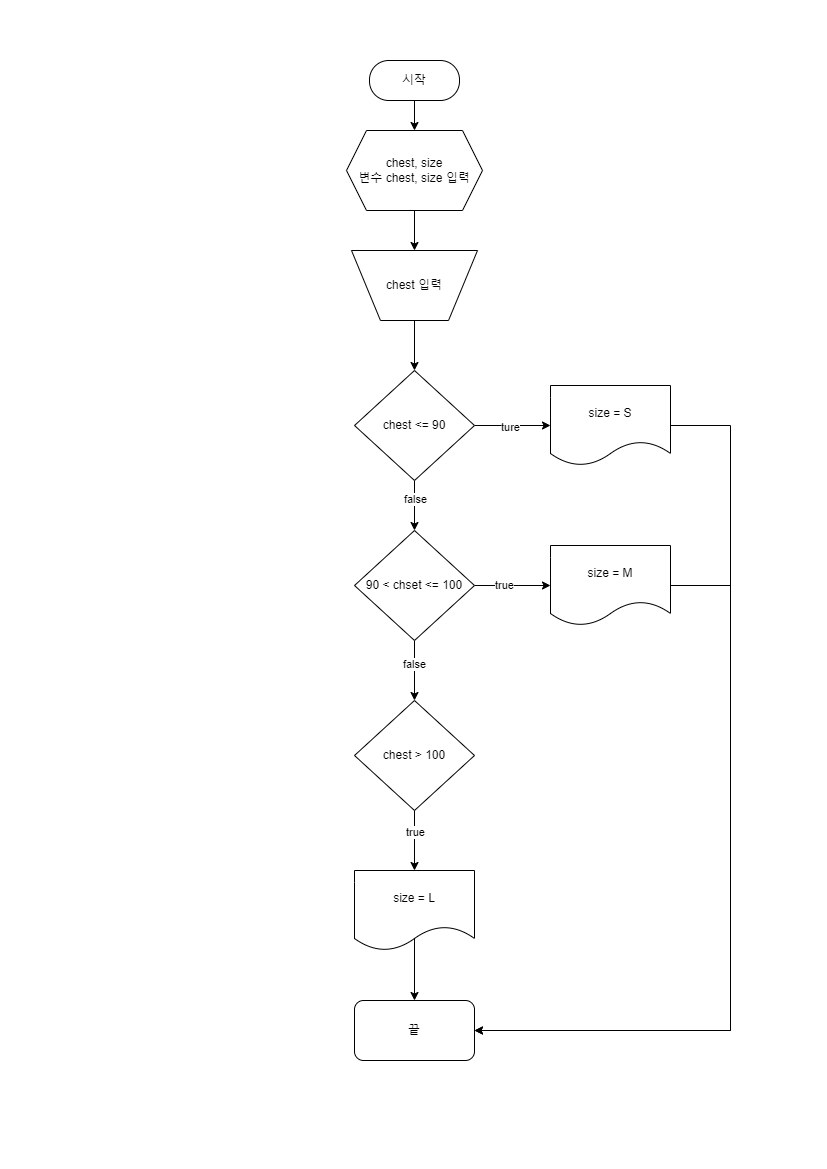

The diagram above was exported from draw.io. Its source (the exported page's mxGraphModel, read from the mxfile embedded in the PNG):
<mxGraphModel dx="1102" dy="857" grid="1" gridSize="10" guides="1" tooltips="1" connect="1" arrows="1" fold="1" page="1" pageScale="1" pageWidth="827" pageHeight="1169" math="0" shadow="0">
  <root>
    <mxCell id="0" />
    <mxCell id="1" parent="0" />
    <mxCell id="NwN-wkURookkUAzrqvL7-14" style="edgeStyle=orthogonalEdgeStyle;rounded=0;orthogonalLoop=1;jettySize=auto;html=1;exitX=0.5;exitY=1;exitDx=0;exitDy=0;entryX=0.5;entryY=0;entryDx=0;entryDy=0;" parent="1" source="NwN-wkURookkUAzrqvL7-1" target="NwN-wkURookkUAzrqvL7-2" edge="1">
      <mxGeometry relative="1" as="geometry" />
    </mxCell>
    <mxCell id="NwN-wkURookkUAzrqvL7-1" value="시작" style="rounded=1;whiteSpace=wrap;html=1;arcSize=48;" parent="1" vertex="1">
      <mxGeometry x="369" y="60" width="90" height="40" as="geometry" />
    </mxCell>
    <mxCell id="4lG7mc-rmPLBamwBYEp9-3" style="edgeStyle=orthogonalEdgeStyle;rounded=0;orthogonalLoop=1;jettySize=auto;html=1;exitX=0.5;exitY=1;exitDx=0;exitDy=0;entryX=0.5;entryY=0;entryDx=0;entryDy=0;" edge="1" parent="1" source="NwN-wkURookkUAzrqvL7-2" target="4lG7mc-rmPLBamwBYEp9-2">
      <mxGeometry relative="1" as="geometry" />
    </mxCell>
    <mxCell id="NwN-wkURookkUAzrqvL7-2" value="chest, size&lt;br&gt;변수 chest, size 입력" style="shape=hexagon;perimeter=hexagonPerimeter2;whiteSpace=wrap;html=1;fixedSize=1;" parent="1" vertex="1">
      <mxGeometry x="346" y="130" width="136" height="80" as="geometry" />
    </mxCell>
    <mxCell id="NwN-wkURookkUAzrqvL7-16" style="edgeStyle=orthogonalEdgeStyle;rounded=0;orthogonalLoop=1;jettySize=auto;html=1;exitX=0.5;exitY=1;exitDx=0;exitDy=0;entryX=0.5;entryY=0;entryDx=0;entryDy=0;" parent="1" source="NwN-wkURookkUAzrqvL7-3" target="NwN-wkURookkUAzrqvL7-6" edge="1">
      <mxGeometry relative="1" as="geometry" />
    </mxCell>
    <mxCell id="DwSKsjHJpz_zvaZLDnGT-2" value="false" style="edgeLabel;html=1;align=center;verticalAlign=middle;resizable=0;points=[];" parent="NwN-wkURookkUAzrqvL7-16" vertex="1" connectable="0">
      <mxGeometry x="-0.2978" relative="1" as="geometry">
        <mxPoint as="offset" />
      </mxGeometry>
    </mxCell>
    <mxCell id="NwN-wkURookkUAzrqvL7-19" style="edgeStyle=orthogonalEdgeStyle;rounded=0;orthogonalLoop=1;jettySize=auto;html=1;exitX=1;exitY=0.5;exitDx=0;exitDy=0;entryX=0;entryY=0.5;entryDx=0;entryDy=0;" parent="1" source="NwN-wkURookkUAzrqvL7-3" target="NwN-wkURookkUAzrqvL7-10" edge="1">
      <mxGeometry relative="1" as="geometry" />
    </mxCell>
    <mxCell id="DwSKsjHJpz_zvaZLDnGT-1" value="ture" style="edgeLabel;html=1;align=center;verticalAlign=middle;resizable=0;points=[];" parent="NwN-wkURookkUAzrqvL7-19" vertex="1" connectable="0">
      <mxGeometry x="-0.0863" y="-1" relative="1" as="geometry">
        <mxPoint as="offset" />
      </mxGeometry>
    </mxCell>
    <mxCell id="NwN-wkURookkUAzrqvL7-3" value="chest &amp;lt;= 90" style="rhombus;whiteSpace=wrap;html=1;" parent="1" vertex="1">
      <mxGeometry x="354" y="370" width="120" height="110" as="geometry" />
    </mxCell>
    <mxCell id="NwN-wkURookkUAzrqvL7-17" style="edgeStyle=orthogonalEdgeStyle;rounded=0;orthogonalLoop=1;jettySize=auto;html=1;exitX=0.5;exitY=1;exitDx=0;exitDy=0;entryX=0.5;entryY=0;entryDx=0;entryDy=0;" parent="1" source="NwN-wkURookkUAzrqvL7-6" target="NwN-wkURookkUAzrqvL7-8" edge="1">
      <mxGeometry relative="1" as="geometry" />
    </mxCell>
    <mxCell id="DwSKsjHJpz_zvaZLDnGT-4" value="false" style="edgeLabel;html=1;align=center;verticalAlign=middle;resizable=0;points=[];" parent="NwN-wkURookkUAzrqvL7-17" vertex="1" connectable="0">
      <mxGeometry x="-0.2389" y="-1" relative="1" as="geometry">
        <mxPoint as="offset" />
      </mxGeometry>
    </mxCell>
    <mxCell id="NwN-wkURookkUAzrqvL7-20" style="edgeStyle=orthogonalEdgeStyle;rounded=0;orthogonalLoop=1;jettySize=auto;html=1;exitX=1;exitY=0.5;exitDx=0;exitDy=0;entryX=0;entryY=0.5;entryDx=0;entryDy=0;" parent="1" source="NwN-wkURookkUAzrqvL7-6" target="NwN-wkURookkUAzrqvL7-11" edge="1">
      <mxGeometry relative="1" as="geometry" />
    </mxCell>
    <mxCell id="DwSKsjHJpz_zvaZLDnGT-3" value="true" style="edgeLabel;html=1;align=center;verticalAlign=middle;resizable=0;points=[];" parent="NwN-wkURookkUAzrqvL7-20" vertex="1" connectable="0">
      <mxGeometry x="-0.2325" relative="1" as="geometry">
        <mxPoint y="-1" as="offset" />
      </mxGeometry>
    </mxCell>
    <mxCell id="NwN-wkURookkUAzrqvL7-6" value="90 &amp;lt; chset &amp;lt;= 100" style="rhombus;whiteSpace=wrap;html=1;" parent="1" vertex="1">
      <mxGeometry x="354" y="530" width="120" height="110" as="geometry" />
    </mxCell>
    <mxCell id="NwN-wkURookkUAzrqvL7-18" style="edgeStyle=orthogonalEdgeStyle;rounded=0;orthogonalLoop=1;jettySize=auto;html=1;exitX=0.5;exitY=1;exitDx=0;exitDy=0;entryX=0.5;entryY=0;entryDx=0;entryDy=0;" parent="1" source="NwN-wkURookkUAzrqvL7-8" target="NwN-wkURookkUAzrqvL7-12" edge="1">
      <mxGeometry relative="1" as="geometry" />
    </mxCell>
    <mxCell id="DwSKsjHJpz_zvaZLDnGT-5" value="true" style="edgeLabel;html=1;align=center;verticalAlign=middle;resizable=0;points=[];" parent="NwN-wkURookkUAzrqvL7-18" vertex="1" connectable="0">
      <mxGeometry x="-0.2852" relative="1" as="geometry">
        <mxPoint as="offset" />
      </mxGeometry>
    </mxCell>
    <mxCell id="NwN-wkURookkUAzrqvL7-8" value="chest &amp;gt; 100" style="rhombus;whiteSpace=wrap;html=1;" parent="1" vertex="1">
      <mxGeometry x="354" y="700" width="120" height="110" as="geometry" />
    </mxCell>
    <mxCell id="NwN-wkURookkUAzrqvL7-23" style="edgeStyle=orthogonalEdgeStyle;rounded=0;orthogonalLoop=1;jettySize=auto;html=1;exitX=1;exitY=0.5;exitDx=0;exitDy=0;entryX=1;entryY=0.5;entryDx=0;entryDy=0;" parent="1" source="NwN-wkURookkUAzrqvL7-10" target="NwN-wkURookkUAzrqvL7-13" edge="1">
      <mxGeometry relative="1" as="geometry">
        <mxPoint x="730" y="1030" as="targetPoint" />
        <Array as="points">
          <mxPoint x="730" y="425" />
          <mxPoint x="730" y="1030" />
        </Array>
      </mxGeometry>
    </mxCell>
    <mxCell id="NwN-wkURookkUAzrqvL7-10" value="size = S" style="shape=document;whiteSpace=wrap;html=1;boundedLbl=1;" parent="1" vertex="1">
      <mxGeometry x="550" y="385" width="120" height="80" as="geometry" />
    </mxCell>
    <mxCell id="NwN-wkURookkUAzrqvL7-22" style="edgeStyle=orthogonalEdgeStyle;rounded=0;orthogonalLoop=1;jettySize=auto;html=1;exitX=1;exitY=0.5;exitDx=0;exitDy=0;entryX=1;entryY=0.5;entryDx=0;entryDy=0;" parent="1" source="NwN-wkURookkUAzrqvL7-11" target="NwN-wkURookkUAzrqvL7-13" edge="1">
      <mxGeometry relative="1" as="geometry">
        <mxPoint x="560" y="1030" as="targetPoint" />
        <Array as="points">
          <mxPoint x="730" y="585" />
          <mxPoint x="730" y="1030" />
        </Array>
      </mxGeometry>
    </mxCell>
    <mxCell id="NwN-wkURookkUAzrqvL7-11" value="size = M" style="shape=document;whiteSpace=wrap;html=1;boundedLbl=1;" parent="1" vertex="1">
      <mxGeometry x="550" y="545" width="120" height="80" as="geometry" />
    </mxCell>
    <mxCell id="NwN-wkURookkUAzrqvL7-21" style="edgeStyle=orthogonalEdgeStyle;rounded=0;orthogonalLoop=1;jettySize=auto;html=1;entryX=0.5;entryY=0;entryDx=0;entryDy=0;exitX=0.483;exitY=0.85;exitDx=0;exitDy=0;exitPerimeter=0;" parent="1" source="NwN-wkURookkUAzrqvL7-12" target="NwN-wkURookkUAzrqvL7-13" edge="1">
      <mxGeometry relative="1" as="geometry">
        <Array as="points">
          <mxPoint x="414" y="938" />
        </Array>
      </mxGeometry>
    </mxCell>
    <mxCell id="NwN-wkURookkUAzrqvL7-12" value="size = L" style="shape=document;whiteSpace=wrap;html=1;boundedLbl=1;" parent="1" vertex="1">
      <mxGeometry x="354" y="870" width="120" height="80" as="geometry" />
    </mxCell>
    <mxCell id="NwN-wkURookkUAzrqvL7-13" value="끝" style="rounded=1;whiteSpace=wrap;html=1;" parent="1" vertex="1">
      <mxGeometry x="354" y="1000" width="120" height="60" as="geometry" />
    </mxCell>
    <mxCell id="4lG7mc-rmPLBamwBYEp9-4" style="edgeStyle=orthogonalEdgeStyle;rounded=0;orthogonalLoop=1;jettySize=auto;html=1;exitX=0.5;exitY=1;exitDx=0;exitDy=0;entryX=0.5;entryY=0;entryDx=0;entryDy=0;" edge="1" parent="1" source="4lG7mc-rmPLBamwBYEp9-2" target="NwN-wkURookkUAzrqvL7-3">
      <mxGeometry relative="1" as="geometry" />
    </mxCell>
    <mxCell id="4lG7mc-rmPLBamwBYEp9-2" value="chest 입력" style="verticalLabelPosition=middle;verticalAlign=middle;html=1;shape=trapezoid;perimeter=trapezoidPerimeter;whiteSpace=wrap;size=0.23;arcSize=10;flipV=1;labelPosition=center;align=center;" vertex="1" parent="1">
      <mxGeometry x="351" y="250" width="126" height="70" as="geometry" />
    </mxCell>
  </root>
</mxGraphModel>